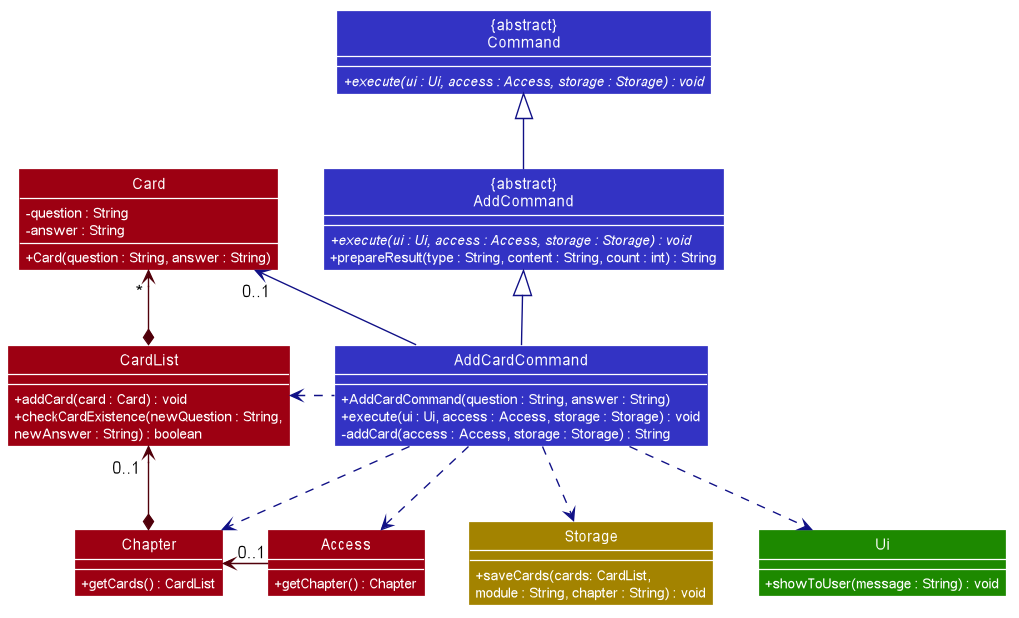

The diagram above was rendered by PlantUML. Its source (embedded in the PNG):
@startuml








skinparam BackgroundColor #FFFFFFF

skinparam Shadowing false

skinparam Class {
    FontColor #FFFFFF
    BorderThickness 1
    BorderColor #FFFFFF
    StereotypeFontColor #FFFFFF
    FontName Arial
}

skinparam Actor {
    BorderColor #000000
    Color #000000
    FontName Arial
}

skinparam Sequence {
    MessageAlign center
    BoxFontSize 15
    BoxPadding 0
    BoxFontColor #FFFFFF
    FontName Arial
}

skinparam Participant {
    FontColor #FFFFFFF
    Padding 20
}

skinparam MinClassWidth 50
skinparam ParticipantPadding 10
skinparam Shadowing false
skinparam DefaultTextAlignment center
skinparam packageStyle Rectangle
skinparam classAttributeIconSize 0
skinparam classAttributeFontColor white

hide footbox
hide members
hide circle
show member
skinparam arrowThickness 1.1

Class "{abstract}\nCommand" as Command #3333C4 {
    + {abstract} execute(ui : Ui, access : Access, storage : Storage) : void
}
Class "{abstract}\nAddCommand" as AddCommand #3333C4 {
    + {abstract} execute(ui : Ui, access : Access, storage : Storage) : void
    + prepareResult(type : String, content : String, count : int) : String
}
Class AddCardCommand #3333C4 {
    + AddCardCommand(question : String, answer : String)
    + execute(ui : Ui, access : Access, storage : Storage) : void
    - addCard(access : Access, storage : Storage) : String
}

Class Card #9D0012 {
    - question : String
    - answer : String
    + Card(question : String, answer : String)
}
Class Access #9D0012 {
    + getChapter() : Chapter
}
Class Chapter #9D0012 {
    + getCards() : CardList
}
Class CardList #9D0012 {
    + addCard(card : Card) : void
    + checkCardExistence(newQuestion : String,
    newAnswer : String) : boolean
}

Class Storage #A38300 {
    + saveCards(cards: CardList,
    module : String, chapter : String) : void
}

Class Ui #1D8900 {
    + showToUser(message : String) : void
}

AddCommand -up[#101086]-|> Command
AddCardCommand -up[#101086]-|> AddCommand

AddCardCommand -left[#101086]-> "0..1" Card
AddCardCommand .down[#101086].> Access
AddCardCommand .down[#101086].> Storage
AddCardCommand .down[#101086].> Ui

Access -left[#51000A]-> " 0..1 " Chapter

Chapter *-up[#51000A]-> " 0..1 " CardList
CardList *-up[#51000A]-> " * " Card

AddCardCommand .down[#101086].> Chapter
AddCardCommand .left[#101086].> CardList

@enduml